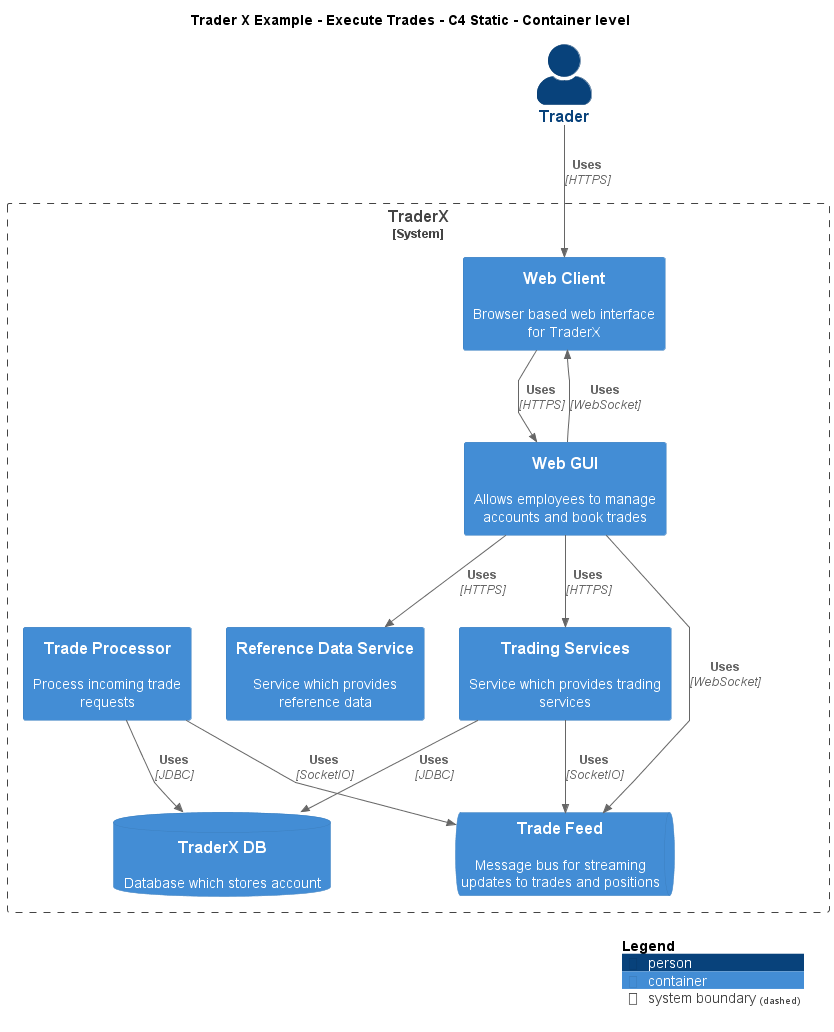

The diagram above was rendered by PlantUML. Its source (embedded in the PNG):
@startuml
!include ..\..\..\.c4s\C4_Container.puml

AddElementTag("c4interflow:lifecycle:new", $bgColor=green, $fontColor=#ffffff, $borderColor=green, $shadowing="False")
AddElementTag("c4interflow:lifecycle:changed", $bgColor=orange, $fontColor=#ffffff, $borderColor=orange, $shadowing="False")
AddElementTag("c4interflow:lifecycle:removed", $bgColor=red, $fontColor=#ffffff, $borderColor=red, $shadowing="False")

AddRelTag("c4interflow:lifecycle:new", $textColor=green, $lineColor=green)
AddRelTag("c4interflow:lifecycle:changed", $textColor=orange, $lineColor=orange)
AddRelTag("c4interflow:lifecycle:removed", $textColor=red, $lineColor=red)

SHOW_PERSON_PORTRAIT()
LAYOUT_TOP_DOWN()

skinparam linetype polyline

title Trader X Example - Execute Trades - C4 Static - Container level

Person(TraderXExample.Actors.Trader, "Trader", "")

System_Boundary(TraderXExample.SoftwareSystems.TraderX, "TraderX") {
    Container(TraderXExample.SoftwareSystems.TraderX.Containers.WebClient, "Web Client", "", "Browser based web interface for TraderX")
    Container(TraderXExample.SoftwareSystems.TraderX.Containers.WebGUI, "Web GUI", "", "Allows employees to manage accounts and book trades")
    Container(TraderXExample.SoftwareSystems.TraderX.Containers.ReferenceDataService, "Reference Data Service", "", "Service which provides reference data")
    Container(TraderXExample.SoftwareSystems.TraderX.Containers.TradingServices, "Trading Services", "", "Service which provides trading services")
    ContainerDb(TraderXExample.SoftwareSystems.TraderX.Containers.TraderXDB, "TraderX DB", "", "Database which stores account")
    ContainerQueue(TraderXExample.SoftwareSystems.TraderX.Containers.TradeFeed, "Trade Feed", "", "Message bus for streaming updates to trades and positions")
    Container(TraderXExample.SoftwareSystems.TraderX.Containers.TradeProcessor, "Trade Processor", "", "Process incoming trade requests")
}

Rel(TraderXExample.Actors.Trader, TraderXExample.SoftwareSystems.TraderX.Containers.WebClient, "Uses", "HTTPS", $tags="protocol:https")
Rel(TraderXExample.SoftwareSystems.TraderX.Containers.WebClient, TraderXExample.SoftwareSystems.TraderX.Containers.WebGUI, "Uses", "HTTPS", $tags="protocol:https")
Rel(TraderXExample.SoftwareSystems.TraderX.Containers.WebGUI, TraderXExample.SoftwareSystems.TraderX.Containers.ReferenceDataService, "Uses", "HTTPS", $tags="protocol:https")
Rel(TraderXExample.SoftwareSystems.TraderX.Containers.WebGUI, TraderXExample.SoftwareSystems.TraderX.Containers.TradingServices, "Uses", "HTTPS", $tags="protocol:https")
Rel(TraderXExample.SoftwareSystems.TraderX.Containers.TradingServices, TraderXExample.SoftwareSystems.TraderX.Containers.TraderXDB, "Uses", "JDBC", $tags="protocol:jdbc")
Rel(TraderXExample.SoftwareSystems.TraderX.Containers.TradingServices, TraderXExample.SoftwareSystems.TraderX.Containers.TradeFeed, "Uses", "SocketIO", $tags="protocol:socketio")
Rel(TraderXExample.SoftwareSystems.TraderX.Containers.TradeProcessor, TraderXExample.SoftwareSystems.TraderX.Containers.TradeFeed, "Uses", "SocketIO", $tags="protocol:socketio")
Rel(TraderXExample.SoftwareSystems.TraderX.Containers.TradeProcessor, TraderXExample.SoftwareSystems.TraderX.Containers.TraderXDB, "Uses", "JDBC", $tags="protocol:jdbc")
Rel(TraderXExample.SoftwareSystems.TraderX.Containers.WebGUI, TraderXExample.SoftwareSystems.TraderX.Containers.TradeFeed, "Uses", "WebSocket", $tags="protocol:websocket")
Rel(TraderXExample.SoftwareSystems.TraderX.Containers.WebGUI, TraderXExample.SoftwareSystems.TraderX.Containers.WebClient, "Uses", "WebSocket", $tags="protocol:websocket")


SHOW_LEGEND()
@enduml